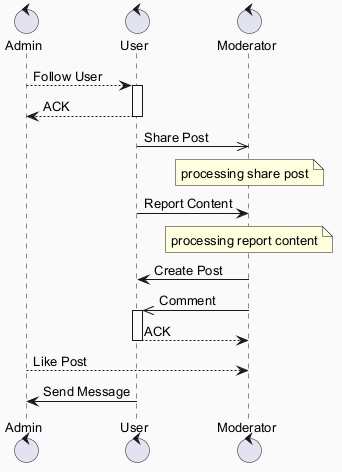

The diagram above was rendered by PlantUML. Its source (embedded in the PNG):
@startuml
skinparam backgroundColor #FAFAFA
skinparam classBackgroundColor #FFF3E0
skinparam classBorderColor #E65100
skinparam defaultFontSize 13
control "Admin" as A
control "User" as U
control "Moderator" as M
A --> U : Follow User
activate U
U --> A : ACK
deactivate U
U ->> M : Share Post
note over M : processing share post
U -> M : Report Content
note over M : processing report content
M -> U : Create Post
M ->> U : Comment
activate U
U --> M : ACK
deactivate U
A --> M : Like Post
U -> A : Send Message
@enduml